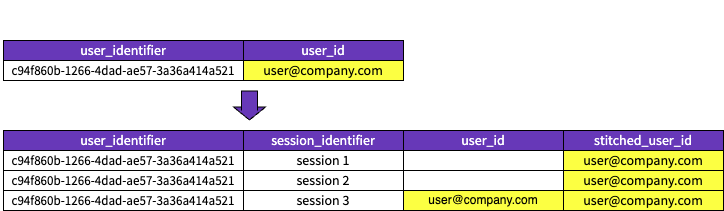

The diagram above was exported from draw.io. Its source (the exported page's mxGraphModel, read from the mxfile embedded in the PNG):
<mxGraphModel dx="1114" dy="854" grid="1" gridSize="10" guides="1" tooltips="1" connect="1" arrows="1" fold="1" page="1" pageScale="1" pageWidth="827" pageHeight="1169" math="0" shadow="0">
  <root>
    <mxCell id="0" />
    <mxCell id="1" parent="0" />
    <mxCell id="G2neo8_Ajy1E4FHhnJCD-3" value="&lt;font style=&quot;font-size: 14px;&quot; face=&quot;Source Sans Pro&quot; color=&quot;#ffffff&quot;&gt;user_id&lt;/font&gt;" style="rounded=0;whiteSpace=wrap;html=1;fillColor=#6738B8;strokeColor=#000000;" parent="1" vertex="1">
      <mxGeometry x="254" y="160" width="160" height="20" as="geometry" />
    </mxCell>
    <mxCell id="G2neo8_Ajy1E4FHhnJCD-5" value="&lt;font style=&quot;font-size: 14px;&quot; face=&quot;Source Sans Pro&quot; color=&quot;#ffffff&quot;&gt;user_identifier&lt;/font&gt;" style="rounded=0;whiteSpace=wrap;html=1;fillColor=#6738B8;strokeColor=#000000;" parent="1" vertex="1">
      <mxGeometry x="14" y="160" width="240" height="20" as="geometry" />
    </mxCell>
    <mxCell id="G2neo8_Ajy1E4FHhnJCD-7" value="&lt;font style=&quot;font-size: 14px;&quot; face=&quot;Source Sans Pro&quot;&gt;user@company.com&lt;/font&gt;" style="rounded=0;whiteSpace=wrap;html=1;fillColor=#fcff42;strokeColor=#000000;fontColor=#000000;" parent="1" vertex="1">
      <mxGeometry x="254" y="180" width="160" height="20" as="geometry" />
    </mxCell>
    <mxCell id="G2neo8_Ajy1E4FHhnJCD-8" value="&lt;font style=&quot;font-size: 13px;&quot; face=&quot;Source Sans Pro&quot;&gt;c94f860b-1266-4dad-ae57-3a36a414a521&lt;/font&gt;" style="rounded=0;whiteSpace=wrap;html=1;fillColor=#FFFFFF;fontColor=#000000;strokeColor=#000000;" parent="1" vertex="1">
      <mxGeometry x="14" y="180" width="240" height="20" as="geometry" />
    </mxCell>
    <mxCell id="G2neo8_Ajy1E4FHhnJCD-10" value="&lt;font color=&quot;#ffffff&quot; style=&quot;font-weight: normal; font-size: 14px;&quot; face=&quot;Source Sans Pro&quot;&gt;derived.snowplow_unified.user_mapping:&lt;/font&gt;" style="text;strokeColor=none;fillColor=none;html=1;fontSize=24;fontStyle=1;verticalAlign=middle;align=center;" parent="1" vertex="1">
      <mxGeometry x="84" y="120" width="100" height="40" as="geometry" />
    </mxCell>
    <mxCell id="G2neo8_Ajy1E4FHhnJCD-13" value="&lt;font style=&quot;font-size: 14px;&quot; face=&quot;Source Sans Pro&quot; color=&quot;#ffffff&quot;&gt;session_identifier&lt;/font&gt;" style="rounded=0;whiteSpace=wrap;html=1;fillColor=#6738B8;strokeColor=#000000;" parent="1" vertex="1">
      <mxGeometry x="254" y="250" width="160" height="20" as="geometry" />
    </mxCell>
    <mxCell id="G2neo8_Ajy1E4FHhnJCD-14" value="&lt;font style=&quot;font-size: 14px;&quot; face=&quot;Source Sans Pro&quot; color=&quot;#ffffff&quot;&gt;user_identifier&lt;/font&gt;" style="rounded=0;whiteSpace=wrap;html=1;fillColor=#6738B8;strokeColor=#000000;" parent="1" vertex="1">
      <mxGeometry x="14" y="250" width="240" height="20" as="geometry" />
    </mxCell>
    <mxCell id="G2neo8_Ajy1E4FHhnJCD-15" value="&lt;font style=&quot;font-size: 14px;&quot; face=&quot;Source Sans Pro&quot;&gt;session 1&lt;/font&gt;" style="rounded=0;whiteSpace=wrap;html=1;fillColor=#FFFFFF;strokeColor=#000000;fontColor=#000000;" parent="1" vertex="1">
      <mxGeometry x="254" y="270" width="160" height="20" as="geometry" />
    </mxCell>
    <mxCell id="G2neo8_Ajy1E4FHhnJCD-16" value="&lt;font style=&quot;font-size: 13px;&quot; face=&quot;Source Sans Pro&quot;&gt;c94f860b-1266-4dad-ae57-3a36a414a521&lt;/font&gt;" style="rounded=0;whiteSpace=wrap;html=1;fillColor=#FFFFFF;fontColor=#000000;strokeColor=#000000;" parent="1" vertex="1">
      <mxGeometry x="14" y="270" width="240" height="20" as="geometry" />
    </mxCell>
    <mxCell id="G2neo8_Ajy1E4FHhnJCD-17" value="&lt;font color=&quot;#ffffff&quot; style=&quot;font-weight: normal; font-size: 14px;&quot; face=&quot;Source Sans Pro&quot;&gt;derived.snowplow_unified.sessions:&lt;/font&gt;" style="text;strokeColor=none;fillColor=none;html=1;fontSize=24;fontStyle=1;verticalAlign=middle;align=center;" parent="1" vertex="1">
      <mxGeometry x="70" y="210" width="100" height="40" as="geometry" />
    </mxCell>
    <mxCell id="G2neo8_Ajy1E4FHhnJCD-18" value="&lt;font face=&quot;Source Sans Pro&quot; color=&quot;#ffffff&quot;&gt;&lt;span style=&quot;font-size: 14px;&quot;&gt;user_id&lt;/span&gt;&lt;/font&gt;" style="rounded=0;whiteSpace=wrap;html=1;fillColor=#6738B8;strokeColor=#000000;" parent="1" vertex="1">
      <mxGeometry x="414" y="250" width="160" height="20" as="geometry" />
    </mxCell>
    <mxCell id="G2neo8_Ajy1E4FHhnJCD-19" value="" style="rounded=0;whiteSpace=wrap;html=1;fillColor=#FFFFFF;strokeColor=#000000;fontColor=#000000;" parent="1" vertex="1">
      <mxGeometry x="414" y="270" width="160" height="20" as="geometry" />
    </mxCell>
    <mxCell id="G2neo8_Ajy1E4FHhnJCD-20" value="&lt;font face=&quot;Source Sans Pro&quot; color=&quot;#ffffff&quot;&gt;&lt;span style=&quot;font-size: 14px;&quot;&gt;stitched_user_id&lt;/span&gt;&lt;/font&gt;" style="rounded=0;whiteSpace=wrap;html=1;fillColor=#6738B8;strokeColor=#000000;" parent="1" vertex="1">
      <mxGeometry x="574" y="250" width="160" height="20" as="geometry" />
    </mxCell>
    <mxCell id="G2neo8_Ajy1E4FHhnJCD-21" value="&lt;font style=&quot;font-size: 14px;&quot; face=&quot;Source Sans Pro&quot;&gt;user@company.com&lt;/font&gt;" style="rounded=0;whiteSpace=wrap;html=1;fillColor=#fcff42;strokeColor=#000000;fontColor=#000000;" parent="1" vertex="1">
      <mxGeometry x="574" y="270" width="160" height="20" as="geometry" />
    </mxCell>
    <mxCell id="G2neo8_Ajy1E4FHhnJCD-23" value="&lt;font style=&quot;font-size: 14px;&quot; face=&quot;Source Sans Pro&quot;&gt;session 2&lt;/font&gt;" style="rounded=0;whiteSpace=wrap;html=1;fillColor=#FFFFFF;strokeColor=#000000;fontColor=#000000;" parent="1" vertex="1">
      <mxGeometry x="254" y="290" width="160" height="20" as="geometry" />
    </mxCell>
    <mxCell id="G2neo8_Ajy1E4FHhnJCD-24" value="&lt;font style=&quot;font-size: 13px;&quot; face=&quot;Source Sans Pro&quot;&gt;c94f860b-1266-4dad-ae57-3a36a414a521&lt;/font&gt;" style="rounded=0;whiteSpace=wrap;html=1;fillColor=#FFFFFF;fontColor=#000000;strokeColor=#000000;" parent="1" vertex="1">
      <mxGeometry x="14" y="290" width="240" height="20" as="geometry" />
    </mxCell>
    <mxCell id="G2neo8_Ajy1E4FHhnJCD-25" value="" style="rounded=0;whiteSpace=wrap;html=1;fillColor=#FFFFFF;strokeColor=#000000;fontColor=#000000;" parent="1" vertex="1">
      <mxGeometry x="414" y="290" width="160" height="20" as="geometry" />
    </mxCell>
    <mxCell id="G2neo8_Ajy1E4FHhnJCD-26" value="&lt;font color=&quot;#000000&quot; style=&quot;font-size: 14px;&quot; face=&quot;Source Sans Pro&quot;&gt;user@company.com&lt;/font&gt;" style="rounded=0;whiteSpace=wrap;html=1;fillColor=#fcff42;strokeColor=#000000;" parent="1" vertex="1">
      <mxGeometry x="574" y="290" width="160" height="20" as="geometry" />
    </mxCell>
    <mxCell id="G2neo8_Ajy1E4FHhnJCD-27" value="&lt;font style=&quot;font-size: 14px;&quot; face=&quot;Source Sans Pro&quot;&gt;session 3&lt;/font&gt;" style="rounded=0;whiteSpace=wrap;html=1;fillColor=#FFFFFF;strokeColor=#000000;fontColor=#000000;" parent="1" vertex="1">
      <mxGeometry x="254" y="310" width="160" height="20" as="geometry" />
    </mxCell>
    <mxCell id="G2neo8_Ajy1E4FHhnJCD-28" value="&lt;font style=&quot;font-size: 13px;&quot; face=&quot;Source Sans Pro&quot;&gt;c94f860b-1266-4dad-ae57-3a36a414a521&lt;/font&gt;" style="rounded=0;whiteSpace=wrap;html=1;fillColor=#FFFFFF;fontColor=#000000;strokeColor=#000000;" parent="1" vertex="1">
      <mxGeometry x="14" y="310" width="240" height="20" as="geometry" />
    </mxCell>
    <mxCell id="G2neo8_Ajy1E4FHhnJCD-29" value="user@company.com" style="rounded=0;whiteSpace=wrap;html=1;fillColor=#FCFF42;strokeColor=#000000;fontColor=#000000;" parent="1" vertex="1">
      <mxGeometry x="414" y="310" width="160" height="20" as="geometry" />
    </mxCell>
    <mxCell id="G2neo8_Ajy1E4FHhnJCD-30" value="&lt;font style=&quot;font-size: 14px;&quot; face=&quot;Source Sans Pro&quot;&gt;user@company.com&lt;/font&gt;" style="rounded=0;whiteSpace=wrap;html=1;fillColor=#FCFF42;strokeColor=#000000;fontColor=#000000;" parent="1" vertex="1">
      <mxGeometry x="574" y="310" width="160" height="20" as="geometry" />
    </mxCell>
    <mxCell id="G2neo8_Ajy1E4FHhnJCD-31" value="" style="shape=flexArrow;endArrow=classic;html=1;rounded=0;width=16;endSize=4;fillColor=#6738B8;endWidth=15;" parent="1" edge="1">
      <mxGeometry width="50" height="50" relative="1" as="geometry">
        <mxPoint x="260" y="210" as="sourcePoint" />
        <mxPoint x="260" y="240" as="targetPoint" />
        <Array as="points">
          <mxPoint x="260" y="230" />
        </Array>
      </mxGeometry>
    </mxCell>
  </root>
</mxGraphModel>